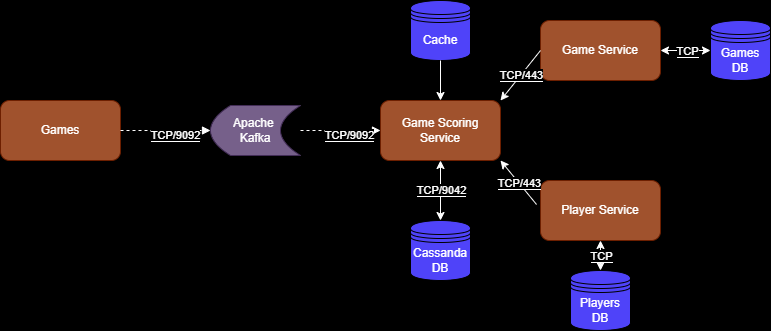

The diagram above was exported from draw.io. Its source (the exported page's mxGraphModel, read from the mxfile embedded in the PNG):
<mxGraphModel dx="880" dy="426" grid="1" gridSize="10" guides="1" tooltips="1" connect="1" arrows="1" fold="1" page="1" pageScale="1" pageWidth="850" pageHeight="1100" background="#000000" math="0" shadow="0">
  <root>
    <mxCell id="0" />
    <mxCell id="1" parent="0" />
    <mxCell id="yEz2Xzv7e2FUaV4kUW5J-2" value="Game Scoring Service" style="rounded=1;whiteSpace=wrap;html=1;fillColor=#a0522d;strokeColor=#6D1F00;fontColor=#ffffff;" vertex="1" parent="1">
      <mxGeometry x="400" y="190" width="120" height="60" as="geometry" />
    </mxCell>
    <mxCell id="yEz2Xzv7e2FUaV4kUW5J-5" value="" style="endArrow=classic;startArrow=classic;html=1;rounded=0;exitX=0.5;exitY=1;exitDx=0;exitDy=0;entryX=0.5;entryY=0;entryDx=0;entryDy=0;strokeWidth=1;strokeColor=#FFFFFF;" edge="1" parent="1" source="yEz2Xzv7e2FUaV4kUW5J-2" target="yEz2Xzv7e2FUaV4kUW5J-7">
      <mxGeometry width="50" height="50" relative="1" as="geometry">
        <mxPoint x="400" y="250" as="sourcePoint" />
        <mxPoint x="410" y="290" as="targetPoint" />
      </mxGeometry>
    </mxCell>
    <mxCell id="yEz2Xzv7e2FUaV4kUW5J-6" value="&lt;font style=&quot;background-color: rgb(0, 0, 0);&quot; color=&quot;#ffffff&quot;&gt;TCP/9042&lt;/font&gt;" style="edgeLabel;html=1;align=center;verticalAlign=middle;resizable=0;points=[];" vertex="1" connectable="0" parent="yEz2Xzv7e2FUaV4kUW5J-5">
      <mxGeometry x="-0.0286" relative="1" as="geometry">
        <mxPoint as="offset" />
      </mxGeometry>
    </mxCell>
    <mxCell id="yEz2Xzv7e2FUaV4kUW5J-7" value="&lt;font color=&quot;#ffffff&quot;&gt;Cassanda DB&lt;/font&gt;" style="shape=datastore;whiteSpace=wrap;html=1;fillColor=#4f43f9;" vertex="1" parent="1">
      <mxGeometry x="430" y="310" width="60" height="60" as="geometry" />
    </mxCell>
    <mxCell id="yEz2Xzv7e2FUaV4kUW5J-14" value="Games" style="rounded=1;whiteSpace=wrap;html=1;fillColor=#a0522d;strokeColor=#6D1F00;fontColor=#ffffff;" vertex="1" parent="1">
      <mxGeometry x="20" y="190" width="120" height="60" as="geometry" />
    </mxCell>
    <mxCell id="yEz2Xzv7e2FUaV4kUW5J-15" value="" style="endArrow=block;dashed=1;html=1;rounded=0;exitX=1;exitY=0.5;exitDx=0;exitDy=0;entryX=0;entryY=0.5;entryDx=0;entryDy=0;fillColor=default;strokeColor=#FFFFFF;fontColor=#FFFFFF;labelBackgroundColor=#000000;" edge="1" parent="1" source="yEz2Xzv7e2FUaV4kUW5J-14" target="yEz2Xzv7e2FUaV4kUW5J-20">
      <mxGeometry width="50" height="50" relative="1" as="geometry">
        <mxPoint x="70" y="240" as="sourcePoint" />
        <mxPoint x="280" y="240" as="targetPoint" />
      </mxGeometry>
    </mxCell>
    <mxCell id="yEz2Xzv7e2FUaV4kUW5J-19" value="&lt;font style=&quot;background-color: rgb(0, 0, 0);&quot; color=&quot;#ffffff&quot;&gt;TCP/9092&lt;/font&gt;" style="edgeLabel;html=1;align=center;verticalAlign=middle;resizable=0;points=[];" vertex="1" connectable="0" parent="yEz2Xzv7e2FUaV4kUW5J-15">
      <mxGeometry x="0.2092" y="-4" relative="1" as="geometry">
        <mxPoint as="offset" />
      </mxGeometry>
    </mxCell>
    <mxCell id="yEz2Xzv7e2FUaV4kUW5J-20" value="Apache&amp;nbsp;&lt;div&gt;Kafka&lt;/div&gt;" style="shape=dataStorage;whiteSpace=wrap;html=1;fixedSize=1;fillColor=#76608a;fontColor=#ffffff;strokeColor=#432D57;" vertex="1" parent="1">
      <mxGeometry x="230" y="195" width="90" height="50" as="geometry" />
    </mxCell>
    <mxCell id="yEz2Xzv7e2FUaV4kUW5J-21" value="" style="endArrow=block;dashed=1;html=1;rounded=0;entryX=0;entryY=0.5;entryDx=0;entryDy=0;fillColor=default;strokeColor=#FFFFFF;fontColor=#FFFFFF;labelBackgroundColor=#000000;" edge="1" parent="1" source="yEz2Xzv7e2FUaV4kUW5J-20" target="yEz2Xzv7e2FUaV4kUW5J-2">
      <mxGeometry width="50" height="50" relative="1" as="geometry">
        <mxPoint x="150" y="230" as="sourcePoint" />
        <mxPoint x="360" y="230" as="targetPoint" />
      </mxGeometry>
    </mxCell>
    <mxCell id="yEz2Xzv7e2FUaV4kUW5J-22" value="&lt;font style=&quot;background-color: rgb(0, 0, 0);&quot; color=&quot;#ffffff&quot;&gt;TCP/9092&lt;/font&gt;" style="edgeLabel;html=1;align=center;verticalAlign=middle;resizable=0;points=[];" vertex="1" connectable="0" parent="yEz2Xzv7e2FUaV4kUW5J-21">
      <mxGeometry x="0.2092" y="-4" relative="1" as="geometry">
        <mxPoint as="offset" />
      </mxGeometry>
    </mxCell>
    <mxCell id="yEz2Xzv7e2FUaV4kUW5J-23" value="Game Service" style="rounded=1;whiteSpace=wrap;html=1;fillColor=#a0522d;strokeColor=#6D1F00;fontColor=#ffffff;" vertex="1" parent="1">
      <mxGeometry x="560" y="110" width="120" height="60" as="geometry" />
    </mxCell>
    <mxCell id="yEz2Xzv7e2FUaV4kUW5J-24" value="Player Service" style="rounded=1;whiteSpace=wrap;html=1;fillColor=#a0522d;strokeColor=#6D1F00;fontColor=#ffffff;" vertex="1" parent="1">
      <mxGeometry x="560" y="270" width="120" height="60" as="geometry" />
    </mxCell>
    <mxCell id="yEz2Xzv7e2FUaV4kUW5J-25" value="" style="endArrow=classic;startArrow=none;html=1;rounded=0;exitX=0;exitY=0.5;exitDx=0;exitDy=0;entryX=1;entryY=0;entryDx=0;entryDy=0;strokeWidth=1;strokeColor=#FFFFFF;endFill=1;startFill=0;" edge="1" parent="1" source="yEz2Xzv7e2FUaV4kUW5J-23" target="yEz2Xzv7e2FUaV4kUW5J-2">
      <mxGeometry width="50" height="50" relative="1" as="geometry">
        <mxPoint x="470" y="80" as="sourcePoint" />
        <mxPoint x="470" y="140" as="targetPoint" />
      </mxGeometry>
    </mxCell>
    <mxCell id="yEz2Xzv7e2FUaV4kUW5J-26" value="&lt;font style=&quot;background-color: rgb(0, 0, 0);&quot; color=&quot;#ffffff&quot;&gt;TCP/443&lt;/font&gt;" style="edgeLabel;html=1;align=center;verticalAlign=middle;resizable=0;points=[];" vertex="1" connectable="0" parent="yEz2Xzv7e2FUaV4kUW5J-25">
      <mxGeometry x="-0.0286" relative="1" as="geometry">
        <mxPoint as="offset" />
      </mxGeometry>
    </mxCell>
    <mxCell id="yEz2Xzv7e2FUaV4kUW5J-27" value="" style="endArrow=classic;startArrow=none;html=1;rounded=0;exitX=-0.033;exitY=0.4;exitDx=0;exitDy=0;entryX=1;entryY=1;entryDx=0;entryDy=0;strokeWidth=1;strokeColor=#FFFFFF;endFill=1;startFill=0;exitPerimeter=0;" edge="1" parent="1" source="yEz2Xzv7e2FUaV4kUW5J-24" target="yEz2Xzv7e2FUaV4kUW5J-2">
      <mxGeometry width="50" height="50" relative="1" as="geometry">
        <mxPoint x="610" y="195" as="sourcePoint" />
        <mxPoint x="510" y="285" as="targetPoint" />
      </mxGeometry>
    </mxCell>
    <mxCell id="yEz2Xzv7e2FUaV4kUW5J-28" value="&lt;font style=&quot;background-color: rgb(0, 0, 0);&quot; color=&quot;#ffffff&quot;&gt;TCP/443&lt;/font&gt;" style="edgeLabel;html=1;align=center;verticalAlign=middle;resizable=0;points=[];" vertex="1" connectable="0" parent="yEz2Xzv7e2FUaV4kUW5J-27">
      <mxGeometry x="-0.0286" relative="1" as="geometry">
        <mxPoint as="offset" />
      </mxGeometry>
    </mxCell>
    <mxCell id="yEz2Xzv7e2FUaV4kUW5J-29" value="&lt;font color=&quot;#ffffff&quot;&gt;Games DB&lt;/font&gt;" style="shape=datastore;whiteSpace=wrap;html=1;fillColor=#4f43f9;" vertex="1" parent="1">
      <mxGeometry x="730" y="110" width="60" height="60" as="geometry" />
    </mxCell>
    <mxCell id="yEz2Xzv7e2FUaV4kUW5J-31" value="" style="endArrow=classic;startArrow=classic;html=1;rounded=0;entryX=1;entryY=0.5;entryDx=0;entryDy=0;strokeWidth=1;strokeColor=#FFFFFF;exitX=0;exitY=0.5;exitDx=0;exitDy=0;" edge="1" parent="1" source="yEz2Xzv7e2FUaV4kUW5J-29" target="yEz2Xzv7e2FUaV4kUW5J-23">
      <mxGeometry width="50" height="50" relative="1" as="geometry">
        <mxPoint x="600" y="80" as="sourcePoint" />
        <mxPoint x="530" y="80" as="targetPoint" />
      </mxGeometry>
    </mxCell>
    <mxCell id="yEz2Xzv7e2FUaV4kUW5J-32" value="&lt;font style=&quot;background-color: rgb(0, 0, 0);&quot; color=&quot;#ffffff&quot;&gt;TCP&lt;/font&gt;" style="edgeLabel;html=1;align=center;verticalAlign=middle;resizable=0;points=[];" vertex="1" connectable="0" parent="yEz2Xzv7e2FUaV4kUW5J-31">
      <mxGeometry x="-0.0286" relative="1" as="geometry">
        <mxPoint as="offset" />
      </mxGeometry>
    </mxCell>
    <mxCell id="yEz2Xzv7e2FUaV4kUW5J-34" value="&lt;font color=&quot;#ffffff&quot;&gt;Players DB&lt;/font&gt;" style="shape=datastore;whiteSpace=wrap;html=1;fillColor=#4f43f9;" vertex="1" parent="1">
      <mxGeometry x="590" y="360" width="60" height="60" as="geometry" />
    </mxCell>
    <mxCell id="yEz2Xzv7e2FUaV4kUW5J-35" value="" style="endArrow=classic;startArrow=classic;html=1;rounded=0;entryX=0.5;entryY=1;entryDx=0;entryDy=0;strokeWidth=1;strokeColor=#FFFFFF;exitX=0.5;exitY=0;exitDx=0;exitDy=0;" edge="1" parent="1" source="yEz2Xzv7e2FUaV4kUW5J-34" target="yEz2Xzv7e2FUaV4kUW5J-24">
      <mxGeometry width="50" height="50" relative="1" as="geometry">
        <mxPoint x="610" y="90" as="sourcePoint" />
        <mxPoint x="540" y="90" as="targetPoint" />
      </mxGeometry>
    </mxCell>
    <mxCell id="yEz2Xzv7e2FUaV4kUW5J-36" value="&lt;font style=&quot;background-color: rgb(0, 0, 0);&quot; color=&quot;#ffffff&quot;&gt;TCP&lt;/font&gt;" style="edgeLabel;html=1;align=center;verticalAlign=middle;resizable=0;points=[];" vertex="1" connectable="0" parent="yEz2Xzv7e2FUaV4kUW5J-35">
      <mxGeometry x="-0.0286" relative="1" as="geometry">
        <mxPoint as="offset" />
      </mxGeometry>
    </mxCell>
    <mxCell id="yEz2Xzv7e2FUaV4kUW5J-37" value="&lt;font color=&quot;#ffffff&quot;&gt;Cache&lt;/font&gt;" style="shape=datastore;whiteSpace=wrap;html=1;fillColor=#4f43f9;" vertex="1" parent="1">
      <mxGeometry x="430" y="90" width="60" height="60" as="geometry" />
    </mxCell>
    <mxCell id="yEz2Xzv7e2FUaV4kUW5J-39" value="" style="endArrow=classic;startArrow=none;html=1;rounded=0;exitX=0.5;exitY=1;exitDx=0;exitDy=0;entryX=0.5;entryY=0;entryDx=0;entryDy=0;strokeWidth=1;strokeColor=#FFFFFF;endFill=1;startFill=0;" edge="1" parent="1" source="yEz2Xzv7e2FUaV4kUW5J-37" target="yEz2Xzv7e2FUaV4kUW5J-2">
      <mxGeometry width="50" height="50" relative="1" as="geometry">
        <mxPoint x="570" y="150" as="sourcePoint" />
        <mxPoint x="530" y="200" as="targetPoint" />
      </mxGeometry>
    </mxCell>
  </root>
</mxGraphModel>